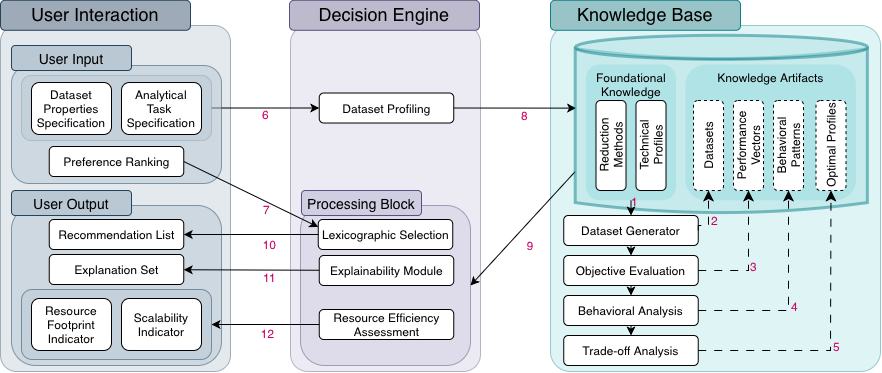

The diagram above was exported from draw.io. Its source (the exported page's mxGraphModel, read from the mxfile embedded in the PNG):
<mxGraphModel dx="1031" dy="871" grid="1" gridSize="10" guides="1" tooltips="1" connect="1" arrows="1" fold="1" page="1" pageScale="1" pageWidth="1600" pageHeight="900" math="0" shadow="0">
  <root>
    <mxCell id="0" />
    <mxCell id="1" parent="0" />
    <mxCell id="2" parent="1" style="rounded=1;whiteSpace=wrap;html=1;fillColor=#bac8d3;strokeColor=#23445d;verticalAlign=top;opacity=50;container=0;fontColor=none;noLabel=1;" value="Input (5)" vertex="1">
      <mxGeometry height="65.01" width="190" x="1041" y="1270" as="geometry" />
    </mxCell>
    <mxCell id="3" parent="1" style="rounded=1;whiteSpace=wrap;html=1;fillColor=#bac8d3;strokeColor=#23445d;fontSize=18;verticalAlign=top;opacity=40;container=0;arcSize=7;" value="" vertex="1">
      <mxGeometry height="346" width="230" x="1020" y="1220" as="geometry" />
    </mxCell>
    <mxCell id="4" parent="1" style="rounded=1;whiteSpace=wrap;html=1;fillColor=#d0cee2;strokeColor=#56517e;fontSize=18;verticalAlign=top;opacity=40;container=0;arcSize=9;" value="" vertex="1">
      <mxGeometry height="346" width="190" x="1310" y="1220" as="geometry" />
    </mxCell>
    <mxCell id="5" parent="1" style="rounded=1;whiteSpace=wrap;html=1;fillColor=#b0e3e6;strokeColor=#0e8088;fontSize=18;verticalAlign=top;opacity=40;container=0;arcSize=6;" value="" vertex="1">
      <mxGeometry height="346" width="330" x="1570" y="1220" as="geometry" />
    </mxCell>
    <mxCell id="6" edge="1" parent="1" source="2" style="endArrow=classic;exitX=1;exitY=0.5;exitDx=0;exitDy=0;" target="19">
      <mxGeometry relative="1" as="geometry">
        <Array as="points" />
      </mxGeometry>
    </mxCell>
    <mxCell id="7" connectable="0" parent="6" style="edgeLabel;html=1;align=center;verticalAlign=middle;resizable=0;points=[];fontSize=12;fontFamily=Helvetica;fontColor=#CC0066;fontStyle=0;labelBackgroundColor=none;" value="6" vertex="1">
      <mxGeometry relative="1" x="0.0245" y="-1" as="geometry">
        <mxPoint x="-2" y="5" as="offset" />
      </mxGeometry>
    </mxCell>
    <mxCell id="8" edge="1" parent="1" source="19" style="endArrow=classic;exitX=1;exitY=0.5;exitDx=0;exitDy=0;fontFamily=Helvetica;fontSize=12;fontColor=#CC0066;fontStyle=0;align=center;verticalAlign=middle;labelBackgroundColor=none;entryX=0.637;entryY=0.003;entryDx=0;entryDy=0;entryPerimeter=0;" target="33" value="8">
      <mxGeometry relative="1" x="0.1573" y="-7" as="geometry">
        <mxPoint as="offset" />
        <mxPoint x="1594" y="1284" as="targetPoint" />
      </mxGeometry>
    </mxCell>
    <mxCell id="9" edge="1" parent="1" source="30" style="endArrow=classic;" target="31">
      <mxGeometry relative="1" as="geometry" />
    </mxCell>
    <mxCell id="10" edge="1" parent="1" source="31" style="endArrow=classic;" target="32">
      <mxGeometry relative="1" as="geometry" />
    </mxCell>
    <mxCell id="11" parent="1" style="rounded=1;whiteSpace=wrap;html=1;container=0;" value="Trade-off Analysis" vertex="1">
      <mxGeometry height="30" width="134.5" x="1583.25" y="1530" as="geometry" />
    </mxCell>
    <mxCell id="12" parent="1" style="rounded=1;whiteSpace=wrap;html=1;fillColor=#bac8d3;strokeColor=#23445d;verticalAlign=top;opacity=50;container=0;" value="" vertex="1">
      <mxGeometry height="118" width="210" x="1031" y="1260" as="geometry" />
    </mxCell>
    <mxCell id="13" parent="1" style="rounded=1;whiteSpace=wrap;html=1;fillColor=#bac8d3;strokeColor=#23445d;verticalAlign=top;opacity=50;container=0;" value="" vertex="1">
      <mxGeometry height="160" width="210" x="1031" y="1400" as="geometry" />
    </mxCell>
    <mxCell id="14" parent="1" style="rounded=1;whiteSpace=wrap;html=1;container=0;" value="Dataset&lt;br&gt;Properties Specification" vertex="1">
      <mxGeometry height="51.98" width="80" x="1051" y="1277.02" as="geometry" />
    </mxCell>
    <mxCell id="15" parent="1" style="rounded=1;whiteSpace=wrap;html=1;container=0;" value="Analytical&lt;br&gt;Task&amp;nbsp;&lt;div&gt;Specification&lt;/div&gt;" vertex="1">
      <mxGeometry height="51.98" width="80" x="1141" y="1277.02" as="geometry" />
    </mxCell>
    <mxCell id="16" parent="1" style="rounded=1;whiteSpace=wrap;html=1;container=0;" value="Preference Ranking" vertex="1">
      <mxGeometry height="30" width="134.5" x="1068.75" y="1341" as="geometry" />
    </mxCell>
    <mxCell id="17" parent="1" style="rounded=1;whiteSpace=wrap;html=1;container=0;" value="Recommendation List" vertex="1">
      <mxGeometry height="30" width="134.5" x="1068.75" y="1414" as="geometry" />
    </mxCell>
    <mxCell id="18" parent="1" style="rounded=1;whiteSpace=wrap;html=1;container=0;" value="Explanation Set" vertex="1">
      <mxGeometry height="30" width="134.5" x="1068.75" y="1449" as="geometry" />
    </mxCell>
    <mxCell id="19" parent="1" style="rounded=1;whiteSpace=wrap;html=1;container=0;" value="Dataset Profiling" vertex="1">
      <mxGeometry height="30" width="134.5" x="1338.75" y="1287.51" as="geometry" />
    </mxCell>
    <mxCell id="20" parent="1" style="rounded=1;whiteSpace=wrap;html=1;fillColor=#d0cee2;strokeColor=#56517e;verticalAlign=top;opacity=50;container=0;" value="" vertex="1">
      <mxGeometry height="160" width="170" x="1320" y="1400" as="geometry" />
    </mxCell>
    <mxCell id="21" parent="1" style="rounded=1;whiteSpace=wrap;html=1;container=0;" value="Lexicographic Selection" vertex="1">
      <mxGeometry height="30" width="134.5" x="1337.75" y="1414" as="geometry" />
    </mxCell>
    <mxCell id="22" edge="1" parent="1" source="21" style="endArrow=classic;" target="17">
      <mxGeometry relative="1" as="geometry" />
    </mxCell>
    <mxCell id="23" connectable="0" parent="22" style="edgeLabel;html=1;align=center;verticalAlign=middle;resizable=0;points=[];fontSize=12;fontFamily=Helvetica;fontColor=#CC0066;fontStyle=0;labelBackgroundColor=none;" value="10" vertex="1">
      <mxGeometry relative="1" x="-0.3534" y="3" as="geometry">
        <mxPoint x="-6" y="6" as="offset" />
      </mxGeometry>
    </mxCell>
    <mxCell id="24" edge="1" parent="1" source="29" style="endArrow=classic;" target="18">
      <mxGeometry relative="1" as="geometry" />
    </mxCell>
    <mxCell id="25" connectable="0" parent="24" style="edgeLabel;html=1;align=center;verticalAlign=middle;resizable=0;points=[];fontSize=12;fontFamily=Helvetica;fontColor=#CC0066;fontStyle=0;labelBackgroundColor=none;" value="11" vertex="1">
      <mxGeometry relative="1" x="-0.3146" y="1" as="geometry">
        <mxPoint x="-4" y="6" as="offset" />
      </mxGeometry>
    </mxCell>
    <mxCell id="26" edge="1" parent="1" source="16" style="endArrow=classic;entryX=0;entryY=0.25;entryDx=0;entryDy=0;exitX=1;exitY=0.5;exitDx=0;exitDy=0;" target="21">
      <mxGeometry relative="1" as="geometry" />
    </mxCell>
    <mxCell id="27" connectable="0" parent="26" style="edgeLabel;html=1;align=center;verticalAlign=middle;resizable=0;points=[];fontSize=12;fontFamily=Helvetica;fontColor=#CC0066;fontStyle=0;labelBackgroundColor=none;" value="7" vertex="1">
      <mxGeometry relative="1" x="0.2179" as="geometry">
        <mxPoint y="8" as="offset" />
      </mxGeometry>
    </mxCell>
    <mxCell id="28" edge="1" parent="1" source="33" style="endArrow=classic;exitX=0.25;exitY=0;exitDx=0;exitDy=0;entryX=1;entryY=0.5;entryDx=0;entryDy=0;fontFamily=Helvetica;fontSize=12;fontColor=#CC0066;fontStyle=0;align=center;verticalAlign=middle;labelBackgroundColor=none;" target="20" value="9">
      <mxGeometry relative="1" x="0.0944" y="17" as="geometry">
        <mxPoint as="offset" />
        <mxPoint x="2065" y="1369.1353383458647" as="sourcePoint" />
      </mxGeometry>
    </mxCell>
    <mxCell id="29" parent="1" style="rounded=1;whiteSpace=wrap;html=1;container=0;" value="Explainability Module" vertex="1">
      <mxGeometry height="30" width="134.5" x="1338.75" y="1450" as="geometry" />
    </mxCell>
    <mxCell id="30" parent="1" style="rounded=1;whiteSpace=wrap;html=1;container=0;" value="Dataset Generator" vertex="1">
      <mxGeometry height="30" width="134.5" x="1583.25" y="1410" as="geometry" />
    </mxCell>
    <mxCell id="31" parent="1" style="rounded=1;whiteSpace=wrap;html=1;container=0;" value="Objective Evaluation" vertex="1">
      <mxGeometry height="30" width="134.5" x="1583.25" y="1450" as="geometry" />
    </mxCell>
    <mxCell id="32" parent="1" style="rounded=1;whiteSpace=wrap;html=1;container=0;" value="Behavioral Analysis" vertex="1">
      <mxGeometry height="30" width="134.5" x="1583.25" y="1490" as="geometry" />
    </mxCell>
    <mxCell id="33" parent="1" style="shape=dataStorage;whiteSpace=wrap;html=1;fixedSize=1;rotation=-90;size=10;fillColor=#b0e3e6;strokeColor=#0e8088;strokeWidth=3;opacity=50;perimeterSpacing=0;" value="" vertex="1">
      <mxGeometry height="292.18" width="164" x="1658.7799999999997" y="1179" as="geometry" />
    </mxCell>
    <mxCell id="34" parent="1" style="rounded=1;whiteSpace=wrap;html=1;fillColor=#b0e3e6;strokeColor=none;container=0;verticalAlign=top;" value="&lt;font&gt;Foundational Knowledge&lt;/font&gt;" vertex="1">
      <mxGeometry height="135.77" width="90" x="1605.5" y="1259" as="geometry" />
    </mxCell>
    <mxCell id="35" parent="1" style="ellipse;whiteSpace=wrap;html=1;fillColor=#b0e3e6;strokeColor=#0e8088;strokeWidth=3;opacity=50;" value="" vertex="1">
      <mxGeometry height="24" width="292" x="1595" y="1229.77" as="geometry" />
    </mxCell>
    <mxCell id="36" edge="1" parent="1" source="34" style="endArrow=classic;exitX=0.5;exitY=1;exitDx=0;exitDy=0;entryX=0.5;entryY=0;entryDx=0;entryDy=0;" target="30">
      <mxGeometry relative="1" as="geometry">
        <mxPoint x="1630" y="1357.857142857143" as="sourcePoint" />
      </mxGeometry>
    </mxCell>
    <mxCell id="37" connectable="0" parent="36" style="edgeLabel;html=1;align=center;verticalAlign=middle;resizable=0;points=[];fontSize=12;fontFamily=Helvetica;fontColor=#CC0066;fontStyle=0;labelBackgroundColor=none;" value="1" vertex="1">
      <mxGeometry relative="1" x="-0.3016" as="geometry">
        <mxPoint x="3" y="-5" as="offset" />
      </mxGeometry>
    </mxCell>
    <mxCell id="38" parent="1" style="rounded=1;whiteSpace=wrap;html=1;fillColor=#b0e3e6;strokeColor=none;container=0;verticalAlign=top;" value="&lt;font&gt;Knowledge Artifacts&lt;/font&gt;" vertex="1">
      <mxGeometry height="135.77" width="170.62" x="1704.88" y="1259" as="geometry" />
    </mxCell>
    <mxCell id="39" parent="1" style="rounded=1;whiteSpace=wrap;html=1;horizontal=0;container=0;" value="Reduction&#10;Methods" vertex="1">
      <mxGeometry height="90" width="30" x="1615.5" y="1295.02" as="geometry" />
    </mxCell>
    <mxCell id="40" parent="1" style="rounded=1;whiteSpace=wrap;html=1;horizontal=0;container=0;" value="Technical&#10;Profiles" vertex="1">
      <mxGeometry height="90" width="30" x="1655.5" y="1295.02" as="geometry" />
    </mxCell>
    <mxCell id="41" parent="1" style="rounded=1;dashed=1;whiteSpace=wrap;html=1;verticalAlign=middle;horizontal=0;container=0;" value="Datasets" vertex="1">
      <mxGeometry height="90" width="30" x="1713" y="1295.02" as="geometry" />
    </mxCell>
    <mxCell id="42" parent="1" style="rounded=1;dashed=1;whiteSpace=wrap;html=1;horizontal=0;container=0;" value="Performance&#10;Vectors" vertex="1">
      <mxGeometry height="90" width="30" x="1753" y="1295.02" as="geometry" />
    </mxCell>
    <mxCell id="43" parent="1" style="rounded=1;dashed=1;whiteSpace=wrap;html=1;horizontal=0;container=0;" value="Behavioral&lt;br&gt;Patterns" vertex="1">
      <mxGeometry height="90" width="30" x="1793" y="1295.02" as="geometry" />
    </mxCell>
    <mxCell id="44" parent="1" style="rounded=1;dashed=1;whiteSpace=wrap;html=1;horizontal=0;container=0;" value="Optimal Profiles" vertex="1">
      <mxGeometry height="90" width="30" x="1835.5" y="1295.02" as="geometry" />
    </mxCell>
    <mxCell id="45" edge="1" parent="1" source="32" style="endArrow=classic;entryX=0.5;entryY=0;entryDx=0;entryDy=0;exitX=0.5;exitY=1;exitDx=0;exitDy=0;" target="11">
      <mxGeometry relative="1" as="geometry">
        <mxPoint x="1730" y="1508" as="sourcePoint" />
        <mxPoint x="1730" y="1518" as="targetPoint" />
      </mxGeometry>
    </mxCell>
    <mxCell id="46" edge="1" parent="1" source="30" style="edgeStyle=orthogonalEdgeStyle;rounded=0;orthogonalLoop=1;jettySize=auto;html=1;exitX=1;exitY=0.5;exitDx=0;exitDy=0;entryX=0.5;entryY=1;entryDx=0;entryDy=0;fontSize=12;startSize=8;endSize=8;dashed=1;dashPattern=8 8;" target="41">
      <mxGeometry relative="1" as="geometry">
        <Array as="points">
          <mxPoint x="1718" y="1420" />
          <mxPoint x="1728" y="1420" />
        </Array>
      </mxGeometry>
    </mxCell>
    <mxCell id="47" connectable="0" parent="46" style="edgeLabel;html=1;align=center;verticalAlign=middle;resizable=0;points=[];fontSize=12;labelBackgroundColor=none;fontColor=#CC0066;" value="2" vertex="1">
      <mxGeometry relative="1" x="-0.2788" y="-2" as="geometry">
        <mxPoint x="3" y="-3" as="offset" />
      </mxGeometry>
    </mxCell>
    <mxCell id="48" edge="1" parent="1" source="31" style="edgeStyle=none;rounded=0;orthogonalLoop=1;jettySize=auto;html=1;exitX=1;exitY=0.5;exitDx=0;exitDy=0;entryX=0.5;entryY=1;entryDx=0;entryDy=0;fontSize=12;startSize=8;endSize=8;dashed=1;dashPattern=8 8;strokeColor=default;align=center;verticalAlign=middle;fontFamily=Helvetica;fontColor=default;labelBackgroundColor=default;endArrow=classic;" target="42">
      <mxGeometry relative="1" as="geometry">
        <Array as="points">
          <mxPoint x="1768" y="1465" />
        </Array>
      </mxGeometry>
    </mxCell>
    <mxCell id="49" connectable="0" parent="48" style="edgeLabel;html=1;align=center;verticalAlign=middle;resizable=0;points=[];fontSize=12;fontFamily=Helvetica;fontColor=#CC0066;fontStyle=0;labelBackgroundColor=none;" value="3" vertex="1">
      <mxGeometry relative="1" x="-0.2706" y="-1" as="geometry">
        <mxPoint x="7" y="-6" as="offset" />
      </mxGeometry>
    </mxCell>
    <mxCell id="50" edge="1" parent="1" source="32" style="edgeStyle=none;rounded=0;orthogonalLoop=1;jettySize=auto;html=1;exitX=1;exitY=0.5;exitDx=0;exitDy=0;entryX=0.5;entryY=1;entryDx=0;entryDy=0;fontSize=12;startSize=8;endSize=8;dashed=1;dashPattern=8 8;strokeColor=default;align=center;verticalAlign=middle;fontFamily=Helvetica;fontColor=default;labelBackgroundColor=default;endArrow=classic;" target="43">
      <mxGeometry relative="1" as="geometry">
        <Array as="points">
          <mxPoint x="1808" y="1505" />
        </Array>
      </mxGeometry>
    </mxCell>
    <mxCell id="51" connectable="0" parent="50" style="edgeLabel;html=1;align=center;verticalAlign=middle;resizable=0;points=[];fontSize=12;fontFamily=Helvetica;fontColor=#CC0066;fontStyle=0;labelBackgroundColor=none;" value="4" vertex="1">
      <mxGeometry relative="1" x="-0.1205" y="-1" as="geometry">
        <mxPoint x="4" y="-3" as="offset" />
      </mxGeometry>
    </mxCell>
    <mxCell id="52" edge="1" parent="1" source="11" style="edgeStyle=none;rounded=0;orthogonalLoop=1;jettySize=auto;html=1;exitX=1;exitY=0.5;exitDx=0;exitDy=0;fontSize=12;startSize=8;endSize=8;entryX=0.5;entryY=1;entryDx=0;entryDy=0;dashed=1;dashPattern=8 8;strokeColor=default;align=center;verticalAlign=middle;fontFamily=Helvetica;fontColor=default;labelBackgroundColor=default;endArrow=classic;" target="44">
      <mxGeometry relative="1" as="geometry">
        <Array as="points">
          <mxPoint x="1850" y="1545" />
        </Array>
      </mxGeometry>
    </mxCell>
    <mxCell id="53" connectable="0" parent="52" style="edgeLabel;html=1;align=center;verticalAlign=middle;resizable=0;points=[];fontSize=12;fontFamily=Helvetica;fontColor=#CC0066;fontStyle=0;labelBackgroundColor=none;" value="5" vertex="1">
      <mxGeometry relative="1" x="-0.1186" as="geometry">
        <mxPoint x="9" y="-5" as="offset" />
      </mxGeometry>
    </mxCell>
    <mxCell id="54" parent="1" style="rounded=1;whiteSpace=wrap;html=1;container=0;" value="Resource Efficiency Assessment" vertex="1">
      <mxGeometry height="30" width="134.5" x="1338.75" y="1504" as="geometry" />
    </mxCell>
    <mxCell id="55" parent="1" style="rounded=1;whiteSpace=wrap;html=1;align=center;fillColor=#9FAAB8;strokeColor=#23445d;" value="&lt;font style=&quot;font-size: 18px;&quot;&gt;User Interaction&lt;/font&gt;" vertex="1">
      <mxGeometry height="30" width="190" x="1020" y="1194.77" as="geometry" />
    </mxCell>
    <mxCell id="56" parent="1" style="rounded=1;whiteSpace=wrap;html=1;align=center;fillColor=#BCBACC;strokeColor=#56517e;" value="&lt;span style=&quot;font-size: 18px;&quot;&gt;Decision Engine&lt;/span&gt;" vertex="1">
      <mxGeometry height="30" width="190" x="1309" y="1194.77" as="geometry" />
    </mxCell>
    <mxCell id="57" parent="1" style="rounded=1;whiteSpace=wrap;html=1;align=center;fillColor=#98C4C7;strokeColor=#0e8088;" value="&lt;span style=&quot;font-size: 18px;&quot;&gt;Knowledge Base&lt;/span&gt;" vertex="1">
      <mxGeometry height="30" width="190" x="1570" y="1194.77" as="geometry" />
    </mxCell>
    <mxCell id="58" parent="1" style="rounded=1;whiteSpace=wrap;html=1;align=center;fillColor=#bac8d3;strokeColor=#23445d;" value="&lt;font style=&quot;font-size: 14px;&quot;&gt;User Input&lt;/font&gt;" vertex="1">
      <mxGeometry height="25" width="120" x="1031" y="1240.01" as="geometry" />
    </mxCell>
    <mxCell id="59" parent="1" style="rounded=1;whiteSpace=wrap;html=1;align=center;fillColor=#bac8d3;strokeColor=#23445d;" value="&lt;font style=&quot;font-size: 14px;&quot;&gt;User Output&lt;/font&gt;" vertex="1">
      <mxGeometry height="25" width="120" x="1031" y="1385" as="geometry" />
    </mxCell>
    <mxCell id="60" parent="1" style="rounded=1;whiteSpace=wrap;html=1;fillColor=#bac8d3;strokeColor=#23445d;verticalAlign=top;opacity=50;container=0;fontColor=none;noLabel=1;" value="Input (5)" vertex="1">
      <mxGeometry height="70" width="190" x="1041" y="1484" as="geometry" />
    </mxCell>
    <mxCell id="61" parent="1" style="rounded=1;whiteSpace=wrap;html=1;container=0;" value="Scalability Indicator" vertex="1">
      <mxGeometry height="51.98" width="80" x="1141" y="1493.01" as="geometry" />
    </mxCell>
    <mxCell id="62" edge="1" parent="1" source="54" style="endArrow=classic;exitX=0;exitY=0.5;exitDx=0;exitDy=0;entryX=1;entryY=0.5;entryDx=0;entryDy=0;" target="60" value="">
      <mxGeometry relative="1" as="geometry">
        <mxPoint x="1332" y="1507" as="sourcePoint" />
        <mxPoint x="1130" y="1537" as="targetPoint" />
      </mxGeometry>
    </mxCell>
    <mxCell id="63" connectable="0" parent="62" style="edgeLabel;html=1;align=center;verticalAlign=middle;resizable=0;points=[];fontSize=12;fontFamily=Helvetica;fontColor=#CC0066;fontStyle=0;labelBackgroundColor=none;" value="12" vertex="1">
      <mxGeometry relative="1" x="-0.3243" y="2" as="geometry">
        <mxPoint x="-16" y="6" as="offset" />
      </mxGeometry>
    </mxCell>
    <mxCell id="64" parent="1" style="rounded=1;whiteSpace=wrap;html=1;container=0;" value="Resource Footprint Indicator" vertex="1">
      <mxGeometry height="51.98" width="80" x="1051" y="1493.01" as="geometry" />
    </mxCell>
    <mxCell id="65" parent="1" style="rounded=1;whiteSpace=wrap;html=1;align=center;fillColor=#d0cee2;strokeColor=#56517e;" value="&lt;font style=&quot;font-size: 14px;&quot;&gt;Processing Block&lt;/font&gt;" vertex="1">
      <mxGeometry height="25" width="120" x="1321" y="1385" as="geometry" />
    </mxCell>
  </root>
</mxGraphModel>